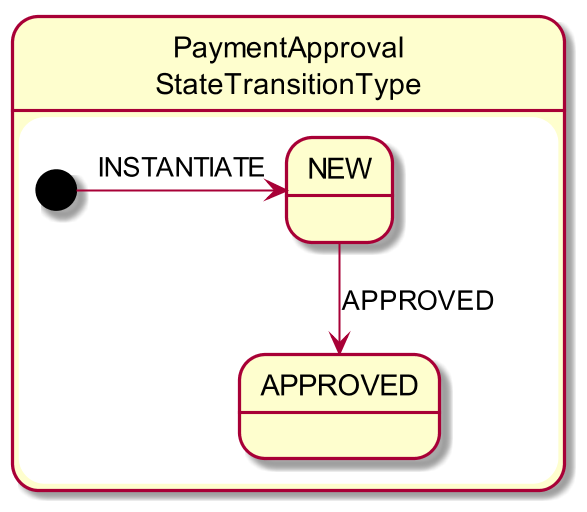

The diagram above was rendered by PlantUML. Its source (embedded in the PNG):
@startuml
skinparam dpi 200

state "PaymentApproval\nStateTransitionType" as pa {

    state "NEW" as pa_new
    state "APPROVED" as pa_approved

    [*] -right-> pa_new: INSTANTIATE
    pa_new -down-> pa_approved: APPROVED

}
@enduml